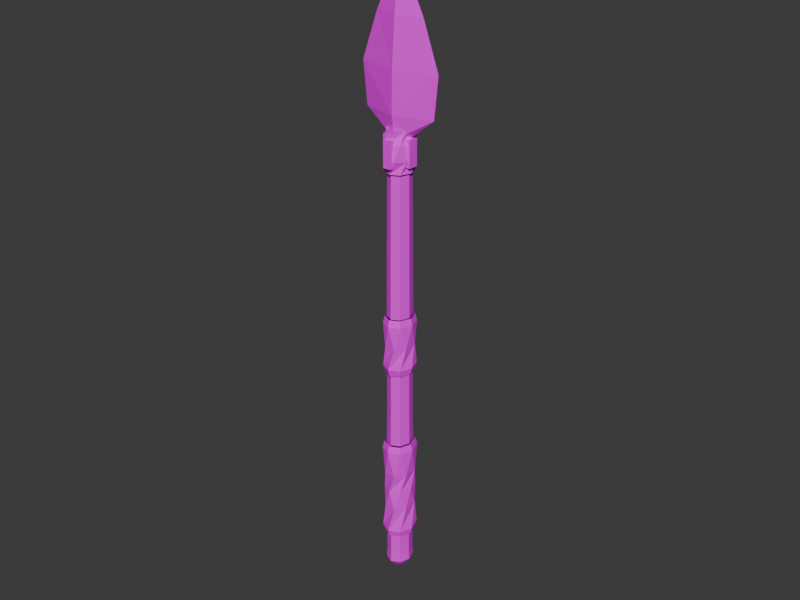 # Source: spear-2.blend  (saved by Blender 5.0.119; exported with 4.5.12 LTS)
import bpy
from mathutils import Matrix  # noqa: F401  (used for matrix-valued properties, if any)

bpy.ops.wm.read_factory_settings(use_empty=True)
scene = bpy.context.scene
scene.name = 'Scene'

# ---- collections
col_collection = bpy.data.collections.new('Collection'); scene.collection.children.link(col_collection)

# ---- images (referenced by path relative to the original .blend; pixels are not part of the script)
import os
ASSET_DIR = os.environ.get("B2B_ASSET_DIR", "")  # directory of the original .blend (textures are referenced by path, not embedded)
HERE = os.path.dirname(os.path.abspath(__file__))  # packed textures are extracted next to this script under _unpacked/

def load_image(name, relpath, width, height, colorspace="sRGB"):
    """Load a texture the original file referenced (path relative to the .blend, or extracted next to this script)."""
    p = next((c for c in (os.path.join(HERE, relpath), os.path.join(ASSET_DIR, relpath)) if relpath and os.path.exists(c)), "")
    if p:
        img = bpy.data.images.load(p, check_existing=True)
        img.name = name
    else:  # same state as the original file: an image datablock whose file is absent (Cycles renders it pink)
        img = bpy.data.images.new(name, width, height)
        img.source = "FILE"
        img.filepath = "//" + (relpath or name)
    img.colorspace_settings.name = colorspace
    return img
img_palette_png = load_image('palette.png', 'palette.png', 1024, 1024, 'sRGB')

# ---- materials (node trees are filled in below, after node groups)
mat_gamepalette = bpy.data.materials.new('GamePalette')

# ---- material node trees
mat_gamepalette.use_nodes = True; mat_gamepalette.node_tree.nodes.clear()
_N = mat_gamepalette.node_tree.nodes; _L = mat_gamepalette.node_tree.links
n0 = _N.new('ShaderNodeOutputMaterial'); n0.name = 'Material Output'; n0.location = (400, 0)
n1 = _N.new('ShaderNodeBsdfPrincipled'); n1.name = 'Principled BSDF'; n1.location = (100, 0)
n1.inputs[2].default_value = 0.7
n2 = _N.new('ShaderNodeTexImage'); n2.name = 'Image Texture'; n2.location = (-250, 0)
n2.image = img_palette_png
n2.interpolation = 'Closest'
_L.new(n2.outputs[0], n1.inputs[0])
_L.new(n1.outputs[0], n0.inputs[0])
n0.is_active_output = True

# ---- world
world_world = bpy.data.worlds.new('World'); scene.world = world_world
world_world.use_nodes = True; world_world.node_tree.nodes.clear()
_N = world_world.node_tree.nodes; _L = world_world.node_tree.links
n0 = _N.new('ShaderNodeOutputWorld'); n0.name = 'World Output'; n0.location = (200, 100)
n1 = _N.new('ShaderNodeBackground'); n1.name = 'Background'; n1.location = (-200, 100)
n1.inputs[0].default_value = (0.05088, 0.05088, 0.05088, 1.0)
_L.new(n1.outputs[0], n0.inputs[0])
n0.is_active_output = True
world_world.color = (0.05088, 0.05088, 0.05088)
world_world.sun_shadow_jitter_overblur = 0.0

# ---- meshes
me_handlemesh_001 = bpy.data.meshes.new('HandleMesh.001')
me_handlemesh_001.from_pydata([(0.1427, 0.0, -0.55), (0.1009, 0.1195, -0.55), (8.736e-18, 0.1689, -0.55), (-0.1009, 0.1195, -0.55), (-0.1427, 2.069e-17, -0.55), (-0.1009, -0.1195, -0.55), (-2.621e-17, -0.1689, -0.55), (0.1009, -0.1195, -0.55), (0.1591, 0.0, -0.48), (0.1125, 0.1332, -0.48), (9.744e-18, 0.1884, -0.48), (-0.1125, 0.1332, -0.48), (-0.1591, 2.308e-17, -0.48), (-0.1125, -0.1332, -0.48), (-2.923e-17, -0.1884, -0.48), (0.1125, -0.1332, -0.48), (0.1369, 0.06714, -0.2), (0.0567, 0.1621, -0.2), (-0.0567, 0.1621, -0.2), (-0.1369, 0.06714, -0.2), (-0.1369, -0.06714, -0.2), (-0.0567, -0.1621, -0.2), (0.0567, -0.1621, -0.2), (0.1369, -0.06714, -0.2), (0.1427, 0.0, 0.0), (0.1009, 0.1195, 0.0), (8.736e-18, 0.1689, 0.0), (-0.1009, 0.1195, 0.0), (-0.1427, 2.069e-17, 0.0), (-0.1009, -0.1195, 0.0), (-2.621e-17, -0.1689, 0.0), (0.1009, -0.1195, 0.0), (0.1369, 0.06714, 0.2), (0.0567, 0.1621, 0.2), (-0.0567, 0.1621, 0.2), (-0.1369, 0.06714, 0.2), (-0.1369, -0.06714, 0.2), (-0.0567, -0.1621, 0.2), (0.0567, -0.1621, 0.2), (0.1369, -0.06714, 0.2), (0.1591, 0.0, 0.48), (0.1125, 0.1332, 0.48), (9.744e-18, 0.1884, 0.48), (-0.1125, 0.1332, 0.48), (-0.1591, 2.308e-17, 0.48), (-0.1125, -0.1332, 0.48), (-2.923e-17, -0.1884, 0.48), (0.1125, -0.1332, 0.48), (0.1427, 0.0, 0.55), (0.1009, 0.1195, 0.55), (8.736e-18, 0.1689, 0.55), (-0.1009, 0.1195, 0.55), (-0.1427, 2.069e-17, 0.55), (-0.1009, -0.1195, 0.55), (-2.621e-17, -0.1689, 0.55), (0.1009, -0.1195, 0.55)], [], [(0, 1, 9, 8), (1, 2, 10, 9), (2, 3, 11, 10), (3, 4, 12, 11), (4, 5, 13, 12), (5, 6, 14, 13), (6, 7, 15, 14), (7, 0, 8, 15), (8, 9, 17, 16), (9, 10, 18, 17), (10, 11, 19, 18), (11, 12, 20, 19), (12, 13, 21, 20), (13, 14, 22, 21), (14, 15, 23, 22), (15, 8, 16, 23), (16, 17, 25, 24), (17, 18, 26, 25), (18, 19, 27, 26), (19, 20, 28, 27), (20, 21, 29, 28), (21, 22, 30, 29), (22, 23, 31, 30), (23, 16, 24, 31), (24, 25, 33, 32), (25, 26, 34, 33), (26, 27, 35, 34), (27, 28, 36, 35), (28, 29, 37, 36), (29, 30, 38, 37), (30, 31, 39, 38), (31, 24, 32, 39), (32, 33, 41, 40), (33, 34, 42, 41), (34, 35, 43, 42), (35, 36, 44, 43), (36, 37, 45, 44), (37, 38, 46, 45), (38, 39, 47, 46), (39, 32, 40, 47), (40, 41, 49, 48), (41, 42, 50, 49), (42, 43, 51, 50), (43, 44, 52, 51), (44, 45, 53, 52), (45, 46, 54, 53), (46, 47, 55, 54), (47, 40, 48, 55)])
_uv = me_handlemesh_001.uv_layers.new(name='UVMap')
_uv.uv.foreach_set('vector', [0.4375, 0.5625, 0.4375, 0.5625, 0.4375, 0.5625, 0.4375, 0.5625, 0.4375, 0.5625, 0.4375, 0.5625, 0.4375, 0.5625, 0.4375, 0.5625, 0.4375, 0.5625, 0.4375, 0.5625, 0.4375, 0.5625, 0.4375, 0.5625, 0.4375, 0.5625, 0.4375, 0.5625, 0.4375, 0.5625, 0.4375, 0.5625, 0.4375, 0.5625, 0.4375, 0.5625, 0.4375, 0.5625, 0.4375, 0.5625, 0.4375, 0.5625, 0.4375, 0.5625, 0.4375, 0.5625, 0.4375, 0.5625, 0.4375, 0.5625, 0.4375, 0.5625, 0.4375, 0.5625, 0.4375, 0.5625, 0.4375, 0.5625, 0.4375, 0.5625, 0.4375, 0.5625, 0.4375, 0.5625, 0.5625, 0.5625, 0.5625, 0.5625, 0.5625, 0.5625, 0.5625, 0.5625, 0.5625, 0.5625, 0.5625, 0.5625, 0.5625, 0.5625, 0.5625, 0.5625, 0.5625, 0.5625, 0.5625, 0.5625, 0.5625, 0.5625, 0.5625, 0.5625, 0.5625, 0.5625, 0.5625, 0.5625, 0.5625, 0.5625, 0.5625, 0.5625, 0.5625, 0.5625, 0.5625, 0.5625, 0.5625, 0.5625, 0.5625, 0.5625, 0.5625, 0.5625, 0.5625, 0.5625, 0.5625, 0.5625, 0.5625, 0.5625, 0.5625, 0.5625, 0.5625, 0.5625, 0.5625, 0.5625, 0.5625, 0.5625, 0.5625, 0.5625, 0.5625, 0.5625, 0.5625, 0.5625, 0.5625, 0.5625, 0.5625, 0.5625, 0.5625, 0.5625, 0.5625, 0.5625, 0.5625, 0.5625, 0.5625, 0.5625, 0.5625, 0.5625, 0.5625, 0.5625, 0.5625, 0.5625, 0.5625, 0.5625, 0.5625, 0.5625, 0.5625, 0.5625, 0.5625, 0.5625, 0.5625, 0.5625, 0.5625, 0.5625, 0.5625, 0.5625, 0.5625, 0.5625, 0.5625, 0.5625, 0.5625, 0.5625, 0.5625, 0.5625, 0.5625, 0.5625, 0.5625, 0.5625, 0.5625, 0.5625, 0.5625, 0.5625, 0.5625, 0.5625, 0.5625, 0.5625, 0.5625, 0.5625, 0.5625, 0.5625, 0.5625, 0.5625, 0.5625, 0.5625, 0.5625, 0.5625, 0.5625, 0.5625, 0.5625, 0.5625, 0.5625, 0.5625, 0.5625, 0.5625, 0.5625, 0.5625, 0.5625, 0.5625, 0.5625, 0.5625, 0.5625, 0.5625, 0.5625, 0.5625, 0.5625, 0.5625, 0.5625, 0.5625, 0.5625, 0.5625, 0.5625, 0.5625, 0.5625, 0.5625, 0.5625, 0.5625, 0.5625, 0.5625, 0.5625, 0.5625, 0.5625, 0.5625, 0.5625, 0.5625, 0.5625, 0.5625, 0.5625, 0.5625, 0.5625, 0.5625, 0.5625, 0.5625, 0.5625, 0.5625, 0.5625, 0.5625, 0.5625, 0.5625, 0.5625, 0.5625, 0.5625, 0.5625, 0.5625, 0.5625, 0.5625, 0.5625, 0.5625, 0.5625, 0.5625, 0.5625, 0.5625, 0.5625, 0.5625, 0.5625, 0.5625, 0.5625, 0.5625, 0.5625, 0.5625, 0.5625, 0.5625, 0.5625, 0.5625, 0.5625, 0.5625, 0.5625, 0.5625, 0.5625, 0.5625, 0.5625, 0.5625, 0.5625, 0.5625, 0.5625, 0.5625, 0.5625, 0.5625, 0.5625, 0.5625, 0.5625, 0.5625, 0.5625, 0.5625, 0.5625, 0.5625, 0.5625, 0.5625, 0.5625, 0.5625, 0.5625, 0.5625, 0.5625, 0.5625, 0.5625, 0.5625, 0.5625, 0.5625, 0.5625, 0.5625, 0.5625, 0.5625, 0.5625, 0.5625, 0.5625, 0.5625, 0.5625, 0.5625, 0.5625, 0.5625, 0.5625, 0.5625, 0.5625, 0.5625, 0.5625, 0.5625, 0.5625, 0.5625, 0.5625, 0.4375, 0.5625, 0.4375, 0.5625, 0.4375, 0.5625, 0.4375, 0.5625, 0.4375, 0.5625, 0.4375, 0.5625, 0.4375, 0.5625, 0.4375, 0.5625, 0.4375, 0.5625, 0.4375, 0.5625, 0.4375, 0.5625, 0.4375, 0.5625, 0.4375, 0.5625, 0.4375, 0.5625, 0.4375, 0.5625, 0.4375, 0.5625, 0.4375, 0.5625, 0.4375, 0.5625, 0.4375, 0.5625, 0.4375, 0.5625, 0.4375, 0.5625, 0.4375, 0.5625, 0.4375, 0.5625, 0.4375, 0.5625, 0.4375, 0.5625, 0.4375, 0.5625, 0.4375, 0.5625, 0.4375, 0.5625, 0.4375, 0.5625, 0.4375, 0.5625, 0.4375, 0.5625, 0.4375, 0.5625])
me_handlemesh_001.materials.append(mat_gamepalette)
me_handlemesh_001.update()
me_pommelmesh = bpy.data.meshes.new('PommelMesh')
me_pommelmesh.from_pydata([(0.0, 0.0, -1.05), (0.06859, 0.0, -0.98), (0.0485, 0.05744, -0.98), (4.2e-18, 0.08123, -0.98), (-0.0485, 0.05744, -0.98), (-0.06859, 9.947e-18, -0.98), (-0.0485, -0.05744, -0.98), (-1.26e-17, -0.08123, -0.98), (0.0485, -0.05744, -0.98), (0.1262, 0.0, -0.9), (0.08924, 0.1057, -0.9), (7.728e-18, 0.1495, -0.9), (-0.08924, 0.1057, -0.9), (-0.1262, 1.83e-17, -0.9), (-0.08924, -0.1057, -0.9), (-2.318e-17, -0.1495, -0.9), (0.08924, -0.1057, -0.9), (0.1207, 0.0, -0.8), (0.08536, 0.1011, -0.8), (7.392e-18, 0.143, -0.8), (-0.08536, 0.1011, -0.8), (-0.1207, 1.751e-17, -0.8), (-0.08536, -0.1011, -0.8), (-2.218e-17, -0.143, -0.8), (0.08536, -0.1011, -0.8), (0.1207, 0.0, -0.55), (0.08536, 0.1011, -0.55), (7.392e-18, 0.143, -0.55), (-0.08536, 0.1011, -0.55), (-0.1207, 1.751e-17, -0.55), (-0.08536, -0.1011, -0.55), (-2.218e-17, -0.143, -0.55), (0.08536, -0.1011, -0.55)], [], [(0, 2, 1), (0, 3, 2), (0, 4, 3), (0, 5, 4), (0, 6, 5), (0, 7, 6), (0, 8, 7), (0, 1, 8), (1, 2, 10, 9), (2, 3, 11, 10), (3, 4, 12, 11), (4, 5, 13, 12), (5, 6, 14, 13), (6, 7, 15, 14), (7, 8, 16, 15), (8, 1, 9, 16), (9, 10, 18, 17), (10, 11, 19, 18), (11, 12, 20, 19), (12, 13, 21, 20), (13, 14, 22, 21), (14, 15, 23, 22), (15, 16, 24, 23), (16, 9, 17, 24), (17, 18, 26, 25), (18, 19, 27, 26), (19, 20, 28, 27), (20, 21, 29, 28), (21, 22, 30, 29), (22, 23, 31, 30), (23, 24, 32, 31), (24, 17, 25, 32)])
_uv = me_pommelmesh.uv_layers.new(name='UVMap')
_uv.uv.foreach_set('vector', [0.3125, 0.6875, 0.3125, 0.6875, 0.3125, 0.6875, 0.3125, 0.6875, 0.3125, 0.6875, 0.3125, 0.6875, 0.3125, 0.6875, 0.3125, 0.6875, 0.3125, 0.6875, 0.3125, 0.6875, 0.3125, 0.6875, 0.3125, 0.6875, 0.3125, 0.6875, 0.3125, 0.6875, 0.3125, 0.6875, 0.3125, 0.6875, 0.3125, 0.6875, 0.3125, 0.6875, 0.3125, 0.6875, 0.3125, 0.6875, 0.3125, 0.6875, 0.3125, 0.6875, 0.3125, 0.6875, 0.3125, 0.6875, 0.3125, 0.6875, 0.3125, 0.6875, 0.3125, 0.6875, 0.3125, 0.6875, 0.3125, 0.6875, 0.3125, 0.6875, 0.3125, 0.6875, 0.3125, 0.6875, 0.3125, 0.6875, 0.3125, 0.6875, 0.3125, 0.6875, 0.3125, 0.6875, 0.3125, 0.6875, 0.3125, 0.6875, 0.3125, 0.6875, 0.3125, 0.6875, 0.3125, 0.6875, 0.3125, 0.6875, 0.3125, 0.6875, 0.3125, 0.6875, 0.3125, 0.6875, 0.3125, 0.6875, 0.3125, 0.6875, 0.3125, 0.6875, 0.3125, 0.6875, 0.3125, 0.6875, 0.3125, 0.6875, 0.3125, 0.6875, 0.3125, 0.6875, 0.3125, 0.6875, 0.3125, 0.6875, 0.3125, 0.6875, 0.5625, 0.5625, 0.5625, 0.5625, 0.5625, 0.5625, 0.5625, 0.5625, 0.5625, 0.5625, 0.5625, 0.5625, 0.5625, 0.5625, 0.5625, 0.5625, 0.5625, 0.5625, 0.5625, 0.5625, 0.5625, 0.5625, 0.5625, 0.5625, 0.5625, 0.5625, 0.5625, 0.5625, 0.5625, 0.5625, 0.5625, 0.5625, 0.5625, 0.5625, 0.5625, 0.5625, 0.5625, 0.5625, 0.5625, 0.5625, 0.5625, 0.5625, 0.5625, 0.5625, 0.5625, 0.5625, 0.5625, 0.5625, 0.5625, 0.5625, 0.5625, 0.5625, 0.5625, 0.5625, 0.5625, 0.5625, 0.5625, 0.5625, 0.5625, 0.5625, 0.5625, 0.5625, 0.5625, 0.5625, 0.3125, 0.6875, 0.3125, 0.6875, 0.3125, 0.6875, 0.3125, 0.6875, 0.3125, 0.6875, 0.3125, 0.6875, 0.3125, 0.6875, 0.3125, 0.6875, 0.3125, 0.6875, 0.3125, 0.6875, 0.3125, 0.6875, 0.3125, 0.6875, 0.3125, 0.6875, 0.3125, 0.6875, 0.3125, 0.6875, 0.3125, 0.6875, 0.3125, 0.6875, 0.3125, 0.6875, 0.3125, 0.6875, 0.3125, 0.6875, 0.3125, 0.6875, 0.3125, 0.6875, 0.3125, 0.6875, 0.3125, 0.6875, 0.3125, 0.6875, 0.3125, 0.6875, 0.3125, 0.6875, 0.3125, 0.6875, 0.3125, 0.6875, 0.3125, 0.6875, 0.3125, 0.6875, 0.3125, 0.6875])
me_pommelmesh.materials.append(mat_gamepalette)
me_pommelmesh.update()
me_uppergripmesh_001 = bpy.data.meshes.new('UpperGripMesh.001')
me_uppergripmesh_001.from_pydata([(0.1317, 0.0, 1.35), (0.09312, 0.1103, 1.35), (8.064e-18, 0.156, 1.35), (-0.09312, 0.1103, 1.35), (-0.1317, 1.91e-17, 1.35), (-0.09312, -0.1103, 1.35), (-2.419e-17, -0.156, 1.35), (0.09312, -0.1103, 1.35), (0.1482, 0.0, 1.42), (0.1048, 0.1241, 1.42), (9.072e-18, 0.1754, 1.42), (-0.1048, 0.1241, 1.42), (-0.1482, 2.149e-17, 1.42), (-0.1048, -0.1241, 1.42), (-2.722e-17, -0.1754, 1.42), (0.1048, -0.1241, 1.42), (0.1293, 0.06341, 1.65), (0.05355, 0.1531, 1.65), (-0.05355, 0.1531, 1.65), (-0.1293, 0.06341, 1.65), (-0.1293, -0.06341, 1.65), (-0.05355, -0.1531, 1.65), (0.05355, -0.1531, 1.65), (0.1293, -0.06341, 1.65), (0.1482, 0.0, 1.88), (0.1048, 0.1241, 1.88), (9.072e-18, 0.1754, 1.88), (-0.1048, 0.1241, 1.88), (-0.1482, 2.149e-17, 1.88), (-0.1048, -0.1241, 1.88), (-2.722e-17, -0.1754, 1.88), (0.1048, -0.1241, 1.88), (0.1317, 0.0, 1.95), (0.09312, 0.1103, 1.95), (8.064e-18, 0.156, 1.95), (-0.09312, 0.1103, 1.95), (-0.1317, 1.91e-17, 1.95), (-0.09312, -0.1103, 1.95), (-2.419e-17, -0.156, 1.95), (0.09312, -0.1103, 1.95)], [], [(0, 1, 9, 8), (1, 2, 10, 9), (2, 3, 11, 10), (3, 4, 12, 11), (4, 5, 13, 12), (5, 6, 14, 13), (6, 7, 15, 14), (7, 0, 8, 15), (8, 9, 17, 16), (9, 10, 18, 17), (10, 11, 19, 18), (11, 12, 20, 19), (12, 13, 21, 20), (13, 14, 22, 21), (14, 15, 23, 22), (15, 8, 16, 23), (16, 17, 25, 24), (17, 18, 26, 25), (18, 19, 27, 26), (19, 20, 28, 27), (20, 21, 29, 28), (21, 22, 30, 29), (22, 23, 31, 30), (23, 16, 24, 31), (24, 25, 33, 32), (25, 26, 34, 33), (26, 27, 35, 34), (27, 28, 36, 35), (28, 29, 37, 36), (29, 30, 38, 37), (30, 31, 39, 38), (31, 24, 32, 39)])
_uv = me_uppergripmesh_001.uv_layers.new(name='UVMap')
_uv.uv.foreach_set('vector', [0.4375, 0.5625, 0.4375, 0.5625, 0.4375, 0.5625, 0.4375, 0.5625, 0.4375, 0.5625, 0.4375, 0.5625, 0.4375, 0.5625, 0.4375, 0.5625, 0.4375, 0.5625, 0.4375, 0.5625, 0.4375, 0.5625, 0.4375, 0.5625, 0.4375, 0.5625, 0.4375, 0.5625, 0.4375, 0.5625, 0.4375, 0.5625, 0.4375, 0.5625, 0.4375, 0.5625, 0.4375, 0.5625, 0.4375, 0.5625, 0.4375, 0.5625, 0.4375, 0.5625, 0.4375, 0.5625, 0.4375, 0.5625, 0.4375, 0.5625, 0.4375, 0.5625, 0.4375, 0.5625, 0.4375, 0.5625, 0.4375, 0.5625, 0.4375, 0.5625, 0.4375, 0.5625, 0.4375, 0.5625, 0.5625, 0.5625, 0.5625, 0.5625, 0.5625, 0.5625, 0.5625, 0.5625, 0.5625, 0.5625, 0.5625, 0.5625, 0.5625, 0.5625, 0.5625, 0.5625, 0.5625, 0.5625, 0.5625, 0.5625, 0.5625, 0.5625, 0.5625, 0.5625, 0.5625, 0.5625, 0.5625, 0.5625, 0.5625, 0.5625, 0.5625, 0.5625, 0.5625, 0.5625, 0.5625, 0.5625, 0.5625, 0.5625, 0.5625, 0.5625, 0.5625, 0.5625, 0.5625, 0.5625, 0.5625, 0.5625, 0.5625, 0.5625, 0.5625, 0.5625, 0.5625, 0.5625, 0.5625, 0.5625, 0.5625, 0.5625, 0.5625, 0.5625, 0.5625, 0.5625, 0.5625, 0.5625, 0.5625, 0.5625, 0.5625, 0.5625, 0.5625, 0.5625, 0.5625, 0.5625, 0.5625, 0.5625, 0.5625, 0.5625, 0.5625, 0.5625, 0.5625, 0.5625, 0.5625, 0.5625, 0.5625, 0.5625, 0.5625, 0.5625, 0.5625, 0.5625, 0.5625, 0.5625, 0.5625, 0.5625, 0.5625, 0.5625, 0.5625, 0.5625, 0.5625, 0.5625, 0.5625, 0.5625, 0.5625, 0.5625, 0.5625, 0.5625, 0.5625, 0.5625, 0.5625, 0.5625, 0.5625, 0.5625, 0.5625, 0.5625, 0.5625, 0.5625, 0.5625, 0.5625, 0.5625, 0.5625, 0.5625, 0.5625, 0.5625, 0.5625, 0.5625, 0.5625, 0.5625, 0.5625, 0.5625, 0.5625, 0.5625, 0.5625, 0.4375, 0.5625, 0.4375, 0.5625, 0.4375, 0.5625, 0.4375, 0.5625, 0.4375, 0.5625, 0.4375, 0.5625, 0.4375, 0.5625, 0.4375, 0.5625, 0.4375, 0.5625, 0.4375, 0.5625, 0.4375, 0.5625, 0.4375, 0.5625, 0.4375, 0.5625, 0.4375, 0.5625, 0.4375, 0.5625, 0.4375, 0.5625, 0.4375, 0.5625, 0.4375, 0.5625, 0.4375, 0.5625, 0.4375, 0.5625, 0.4375, 0.5625, 0.4375, 0.5625, 0.4375, 0.5625, 0.4375, 0.5625, 0.4375, 0.5625, 0.4375, 0.5625, 0.4375, 0.5625, 0.4375, 0.5625, 0.4375, 0.5625, 0.4375, 0.5625, 0.4375, 0.5625, 0.4375, 0.5625])
me_uppergripmesh_001.materials.append(mat_gamepalette)
me_uppergripmesh_001.update()
me_shaftmesh_001 = bpy.data.meshes.new('ShaftMesh.001')
me_shaftmesh_001.from_pydata([(0.1207, 0.0, 0.55), (0.08536, 0.1011, 0.55), (7.392e-18, 0.143, 0.55), (-0.08536, 0.1011, 0.55), (-0.1207, 1.751e-17, 0.55), (-0.08536, -0.1011, 0.55), (-2.218e-17, -0.143, 0.55), (0.08536, -0.1011, 0.55), (0.1152, 0.0, 0.95), (0.08148, 0.09649, 0.95), (7.056e-18, 0.1365, 0.95), (-0.08148, 0.09649, 0.95), (-0.1152, 1.671e-17, 0.95), (-0.08148, -0.09649, 0.95), (-2.117e-17, -0.1365, 0.95), (0.08148, -0.09649, 0.95), (0.1152, 0.0, 1.35), (0.08148, 0.09649, 1.35), (7.056e-18, 0.1365, 1.35), (-0.08148, 0.09649, 1.35), (-0.1152, 1.671e-17, 1.35), (-0.08148, -0.09649, 1.35), (-2.117e-17, -0.1365, 1.35), (0.08148, -0.09649, 1.35), (0.1152, 0.0, 1.95), (0.08148, 0.09649, 1.95), (7.056e-18, 0.1365, 1.95), (-0.08148, 0.09649, 1.95), (-0.1152, 1.671e-17, 1.95), (-0.08148, -0.09649, 1.95), (-2.117e-17, -0.1365, 1.95), (0.08148, -0.09649, 1.95), (0.1097, 0.0, 2.7), (0.0776, 0.0919, 2.7), (6.72e-18, 0.13, 2.7), (-0.0776, 0.0919, 2.7), (-0.1097, 1.592e-17, 2.7), (-0.0776, -0.0919, 2.7), (-2.016e-17, -0.13, 2.7), (0.0776, -0.0919, 2.7), (0.1043, 0.0, 3.4), (0.07372, 0.0873, 3.4), (6.384e-18, 0.1235, 3.4), (-0.07372, 0.0873, 3.4), (-0.1043, 1.512e-17, 3.4), (-0.07372, -0.0873, 3.4), (-1.915e-17, -0.1235, 3.4), (0.07372, -0.0873, 3.4), (0.08779, 0.0, 3.65), (0.06208, 0.07352, 3.65), (5.376e-18, 0.104, 3.65), (-0.06208, 0.07352, 3.65), (-0.08779, 1.273e-17, 3.65), (-0.06208, -0.07352, 3.65), (-1.613e-17, -0.104, 3.65), (0.06208, -0.07352, 3.65)], [], [(0, 1, 9, 8), (1, 2, 10, 9), (2, 3, 11, 10), (3, 4, 12, 11), (4, 5, 13, 12), (5, 6, 14, 13), (6, 7, 15, 14), (7, 0, 8, 15), (8, 9, 17, 16), (9, 10, 18, 17), (10, 11, 19, 18), (11, 12, 20, 19), (12, 13, 21, 20), (13, 14, 22, 21), (14, 15, 23, 22), (15, 8, 16, 23), (24, 25, 33, 32), (25, 26, 34, 33), (26, 27, 35, 34), (27, 28, 36, 35), (28, 29, 37, 36), (29, 30, 38, 37), (30, 31, 39, 38), (31, 24, 32, 39), (32, 33, 41, 40), (33, 34, 42, 41), (34, 35, 43, 42), (35, 36, 44, 43), (36, 37, 45, 44), (37, 38, 46, 45), (38, 39, 47, 46), (39, 32, 40, 47), (40, 41, 49, 48), (41, 42, 50, 49), (42, 43, 51, 50), (43, 44, 52, 51), (44, 45, 53, 52), (45, 46, 54, 53), (46, 47, 55, 54), (47, 40, 48, 55)])
_uv = me_shaftmesh_001.uv_layers.new(name='UVMap')
_uv.uv.foreach_set('vector', [0.3125, 0.6875, 0.3125, 0.6875, 0.3125, 0.6875, 0.3125, 0.6875, 0.3125, 0.6875, 0.3125, 0.6875, 0.3125, 0.6875, 0.3125, 0.6875, 0.3125, 0.6875, 0.3125, 0.6875, 0.3125, 0.6875, 0.3125, 0.6875, 0.3125, 0.6875, 0.3125, 0.6875, 0.3125, 0.6875, 0.3125, 0.6875, 0.3125, 0.6875, 0.3125, 0.6875, 0.3125, 0.6875, 0.3125, 0.6875, 0.3125, 0.6875, 0.3125, 0.6875, 0.3125, 0.6875, 0.3125, 0.6875, 0.3125, 0.6875, 0.3125, 0.6875, 0.3125, 0.6875, 0.3125, 0.6875, 0.3125, 0.6875, 0.3125, 0.6875, 0.3125, 0.6875, 0.3125, 0.6875, 0.3125, 0.6875, 0.3125, 0.6875, 0.3125, 0.6875, 0.3125, 0.6875, 0.3125, 0.6875, 0.3125, 0.6875, 0.3125, 0.6875, 0.3125, 0.6875, 0.3125, 0.6875, 0.3125, 0.6875, 0.3125, 0.6875, 0.3125, 0.6875, 0.3125, 0.6875, 0.3125, 0.6875, 0.3125, 0.6875, 0.3125, 0.6875, 0.3125, 0.6875, 0.3125, 0.6875, 0.3125, 0.6875, 0.3125, 0.6875, 0.3125, 0.6875, 0.3125, 0.6875, 0.3125, 0.6875, 0.3125, 0.6875, 0.3125, 0.6875, 0.3125, 0.6875, 0.3125, 0.6875, 0.3125, 0.6875, 0.3125, 0.6875, 0.3125, 0.6875, 0.3125, 0.6875, 0.3125, 0.6875, 0.3125, 0.6875, 0.3125, 0.6875, 0.3125, 0.6875, 0.3125, 0.6875, 0.3125, 0.6875, 0.3125, 0.6875, 0.3125, 0.6875, 0.3125, 0.6875, 0.3125, 0.6875, 0.3125, 0.6875, 0.3125, 0.6875, 0.3125, 0.6875, 0.3125, 0.6875, 0.3125, 0.6875, 0.3125, 0.6875, 0.3125, 0.6875, 0.3125, 0.6875, 0.3125, 0.6875, 0.3125, 0.6875, 0.3125, 0.6875, 0.3125, 0.6875, 0.3125, 0.6875, 0.3125, 0.6875, 0.3125, 0.6875, 0.3125, 0.6875, 0.3125, 0.6875, 0.3125, 0.6875, 0.3125, 0.6875, 0.3125, 0.6875, 0.3125, 0.6875, 0.3125, 0.6875, 0.3125, 0.6875, 0.3125, 0.6875, 0.3125, 0.6875, 0.3125, 0.6875, 0.3125, 0.6875, 0.3125, 0.6875, 0.3125, 0.6875, 0.3125, 0.6875, 0.3125, 0.6875, 0.3125, 0.6875, 0.3125, 0.6875, 0.3125, 0.6875, 0.3125, 0.6875, 0.3125, 0.6875, 0.3125, 0.6875, 0.3125, 0.6875, 0.3125, 0.6875, 0.3125, 0.6875, 0.3125, 0.6875, 0.3125, 0.6875, 0.3125, 0.6875, 0.3125, 0.6875, 0.3125, 0.6875, 0.3125, 0.6875, 0.3125, 0.6875, 0.3125, 0.6875, 0.3125, 0.6875, 0.3125, 0.6875, 0.3125, 0.6875, 0.3125, 0.6875, 0.3125, 0.6875, 0.3125, 0.6875, 0.3125, 0.6875, 0.3125, 0.6875, 0.3125, 0.6875, 0.3125, 0.6875, 0.3125, 0.6875, 0.3125, 0.6875, 0.3125, 0.6875, 0.3125, 0.6875, 0.3125, 0.6875, 0.3125, 0.6875, 0.3125, 0.6875, 0.3125, 0.6875, 0.3125, 0.6875, 0.3125, 0.6875, 0.3125, 0.6875, 0.3125, 0.6875, 0.3125, 0.6875, 0.3125, 0.6875, 0.3125, 0.6875, 0.3125, 0.6875, 0.3125, 0.6875, 0.3125, 0.6875, 0.3125, 0.6875, 0.3125, 0.6875, 0.3125, 0.6875, 0.3125, 0.6875, 0.3125, 0.6875, 0.3125, 0.6875, 0.3125, 0.6875, 0.3125, 0.6875, 0.3125, 0.6875, 0.3125, 0.6875, 0.3125, 0.6875])
me_shaftmesh_001.materials.append(mat_gamepalette)
me_shaftmesh_001.update()
me_bindingmesh_001 = bpy.data.meshes.new('BindingMesh.001')
me_bindingmesh_001.from_pydata([(0.1262, 0.0, 3.38), (0.08924, 0.1057, 3.38), (7.728e-18, 0.1495, 3.38), (-0.08924, 0.1057, 3.38), (-0.1262, 1.83e-17, 3.38), (-0.08924, -0.1057, 3.38), (-2.318e-17, -0.1495, 3.38), (0.08924, -0.1057, 3.38), (0.1318, 0.06465, 3.5), (0.0546, 0.1561, 3.5), (-0.0546, 0.1561, 3.5), (-0.1318, 0.06465, 3.5), (-0.1318, -0.06465, 3.5), (-0.0546, -0.1561, 3.5), (0.0546, -0.1561, 3.5), (0.1318, -0.06465, 3.5), (0.1372, 0.0, 3.65), (0.097, 0.1149, 3.65), (8.4e-18, 0.1625, 3.65), (-0.097, 0.1149, 3.65), (-0.1372, 1.989e-17, 3.65), (-0.097, -0.1149, 3.65), (-2.52e-17, -0.1625, 3.65), (0.097, -0.1149, 3.65), (0.1115, 0.05471, 3.78), (0.0462, 0.1321, 3.78), (-0.0462, 0.1321, 3.78), (-0.1115, 0.05471, 3.78), (-0.1115, -0.05471, 3.78), (-0.0462, -0.1321, 3.78), (0.0462, -0.1321, 3.78), (0.1115, -0.05471, 3.78), (-0.1509, -0.04874, 3.44), (0.1509, -0.04874, 3.44), (0.1509, 0.04874, 3.44), (-0.1509, 0.04874, 3.44), (-0.1509, -0.04874, 3.7), (0.1509, -0.04874, 3.7), (0.1509, 0.04874, 3.7), (-0.1509, 0.04874, 3.7), (-0.04115, -0.1787, 3.44), (0.04115, -0.1787, 3.44), (0.04115, 0.1787, 3.44), (-0.04115, 0.1787, 3.44), (-0.04115, -0.1787, 3.7), (0.04115, -0.1787, 3.7), (0.04115, 0.1787, 3.7), (-0.04115, 0.1787, 3.7)], [], [(0, 1, 9, 8), (1, 2, 10, 9), (2, 3, 11, 10), (3, 4, 12, 11), (4, 5, 13, 12), (5, 6, 14, 13), (6, 7, 15, 14), (7, 0, 8, 15), (8, 9, 17, 16), (9, 10, 18, 17), (10, 11, 19, 18), (11, 12, 20, 19), (12, 13, 21, 20), (13, 14, 22, 21), (14, 15, 23, 22), (15, 8, 16, 23), (16, 17, 25, 24), (17, 18, 26, 25), (18, 19, 27, 26), (19, 20, 28, 27), (20, 21, 29, 28), (21, 22, 30, 29), (22, 23, 31, 30), (23, 16, 24, 31), (32, 33, 34, 35), (36, 39, 38, 37), (32, 36, 37, 33), (34, 38, 39, 35), (35, 39, 36, 32), (33, 37, 38, 34), (40, 41, 42, 43), (44, 47, 46, 45), (40, 44, 45, 41), (42, 46, 47, 43), (43, 47, 44, 40), (41, 45, 46, 42)])
_uv = me_bindingmesh_001.uv_layers.new(name='UVMap')
_uv.uv.foreach_set('vector', [0.0625, 0.5625, 0.0625, 0.5625, 0.0625, 0.5625, 0.0625, 0.5625, 0.0625, 0.5625, 0.0625, 0.5625, 0.0625, 0.5625, 0.0625, 0.5625, 0.0625, 0.5625, 0.0625, 0.5625, 0.0625, 0.5625, 0.0625, 0.5625, 0.0625, 0.5625, 0.0625, 0.5625, 0.0625, 0.5625, 0.0625, 0.5625, 0.0625, 0.5625, 0.0625, 0.5625, 0.0625, 0.5625, 0.0625, 0.5625, 0.0625, 0.5625, 0.0625, 0.5625, 0.0625, 0.5625, 0.0625, 0.5625, 0.0625, 0.5625, 0.0625, 0.5625, 0.0625, 0.5625, 0.0625, 0.5625, 0.0625, 0.5625, 0.0625, 0.5625, 0.0625, 0.5625, 0.0625, 0.5625, 0.0625, 0.5625, 0.0625, 0.5625, 0.0625, 0.5625, 0.0625, 0.5625, 0.0625, 0.5625, 0.0625, 0.5625, 0.0625, 0.5625, 0.0625, 0.5625, 0.0625, 0.5625, 0.0625, 0.5625, 0.0625, 0.5625, 0.0625, 0.5625, 0.0625, 0.5625, 0.0625, 0.5625, 0.0625, 0.5625, 0.0625, 0.5625, 0.0625, 0.5625, 0.0625, 0.5625, 0.0625, 0.5625, 0.0625, 0.5625, 0.0625, 0.5625, 0.0625, 0.5625, 0.0625, 0.5625, 0.0625, 0.5625, 0.0625, 0.5625, 0.0625, 0.5625, 0.0625, 0.5625, 0.0625, 0.5625, 0.0625, 0.5625, 0.0625, 0.5625, 0.0625, 0.5625, 0.0625, 0.5625, 0.0625, 0.5625, 0.0625, 0.5625, 0.0625, 0.5625, 0.0625, 0.5625, 0.0625, 0.5625, 0.0625, 0.5625, 0.0625, 0.5625, 0.0625, 0.5625, 0.0625, 0.5625, 0.0625, 0.5625, 0.0625, 0.5625, 0.0625, 0.5625, 0.0625, 0.5625, 0.0625, 0.5625, 0.0625, 0.5625, 0.0625, 0.5625, 0.0625, 0.5625, 0.0625, 0.5625, 0.0625, 0.5625, 0.0625, 0.5625, 0.0625, 0.5625, 0.0625, 0.5625, 0.0625, 0.5625, 0.0625, 0.5625, 0.0625, 0.5625, 0.0625, 0.5625, 0.0625, 0.5625, 0.0625, 0.5625, 0.0625, 0.5625, 0.0625, 0.5625, 0.0625, 0.5625, 0.0625, 0.5625, 0.4375, 0.5625, 0.4375, 0.5625, 0.4375, 0.5625, 0.4375, 0.5625, 0.4375, 0.5625, 0.4375, 0.5625, 0.4375, 0.5625, 0.4375, 0.5625, 0.4375, 0.5625, 0.4375, 0.5625, 0.4375, 0.5625, 0.4375, 0.5625, 0.4375, 0.5625, 0.4375, 0.5625, 0.4375, 0.5625, 0.4375, 0.5625, 0.4375, 0.5625, 0.4375, 0.5625, 0.4375, 0.5625, 0.4375, 0.5625, 0.4375, 0.5625, 0.4375, 0.5625, 0.4375, 0.5625, 0.4375, 0.5625, 0.4375, 0.5625, 0.4375, 0.5625, 0.4375, 0.5625, 0.4375, 0.5625, 0.4375, 0.5625, 0.4375, 0.5625, 0.4375, 0.5625, 0.4375, 0.5625, 0.4375, 0.5625, 0.4375, 0.5625, 0.4375, 0.5625, 0.4375, 0.5625, 0.4375, 0.5625, 0.4375, 0.5625, 0.4375, 0.5625, 0.4375, 0.5625, 0.4375, 0.5625, 0.4375, 0.5625, 0.4375, 0.5625, 0.4375, 0.5625, 0.4375, 0.5625, 0.4375, 0.5625, 0.4375, 0.5625, 0.4375, 0.5625])
me_bindingmesh_001.materials.append(mat_gamepalette)
me_bindingmesh_001.update()
me_flintblademesh_001 = bpy.data.meshes.new('FlintBladeMesh.001')
me_flintblademesh_001.from_pydata([(0.0, 0.07798, 3.68), (0.0, -0.07798, 3.68), (-0.09602, 0.0, 3.68), (0.09602, 0.0, 3.68), (0.0, 0.1105, 3.9), (0.0, -0.1105, 3.9), (-0.3704, 0.0, 3.9), (0.3704, 0.0, 3.9), (0.0, 0.104, 4.3), (0.0, -0.104, 4.3), (-0.4115, 0.0, 4.3), (0.4115, 0.0, 4.3), (0.0, 0.07148, 4.75), (0.0, -0.07148, 4.75), (-0.2469, 0.0, 4.75), (0.2469, 0.0, 4.75), (0.0, 0.0, 5.25)], [], [(0, 2, 6, 4), (0, 4, 7, 3), (4, 6, 10, 8), (4, 8, 11, 7), (8, 10, 14, 12), (8, 12, 15, 11), (12, 14, 16), (12, 16, 15), (1, 5, 6, 2), (1, 3, 7, 5), (5, 9, 10, 6), (5, 7, 11, 9), (9, 13, 14, 10), (9, 11, 15, 13), (13, 16, 14), (13, 15, 16)])
_uv = me_flintblademesh_001.uv_layers.new(name='UVMap')
_uv.uv.foreach_set('vector', [0.3125, 0.8125, 0.3125, 0.8125, 0.3125, 0.8125, 0.3125, 0.8125, 0.4375, 0.8125, 0.4375, 0.8125, 0.4375, 0.8125, 0.4375, 0.8125, 0.3125, 0.8125, 0.3125, 0.8125, 0.3125, 0.8125, 0.3125, 0.8125, 0.4375, 0.8125, 0.4375, 0.8125, 0.4375, 0.8125, 0.4375, 0.8125, 0.3125, 0.8125, 0.3125, 0.8125, 0.3125, 0.8125, 0.3125, 0.8125, 0.4375, 0.8125, 0.4375, 0.8125, 0.4375, 0.8125, 0.4375, 0.8125, 0.3125, 0.8125, 0.3125, 0.8125, 0.3125, 0.8125, 0.4375, 0.8125, 0.4375, 0.8125, 0.4375, 0.8125, 0.3125, 0.8125, 0.3125, 0.8125, 0.3125, 0.8125, 0.3125, 0.8125, 0.6875, 0.8125, 0.6875, 0.8125, 0.6875, 0.8125, 0.6875, 0.8125, 0.3125, 0.8125, 0.3125, 0.8125, 0.3125, 0.8125, 0.3125, 0.8125, 0.6875, 0.8125, 0.6875, 0.8125, 0.6875, 0.8125, 0.6875, 0.8125, 0.3125, 0.8125, 0.3125, 0.8125, 0.3125, 0.8125, 0.3125, 0.8125, 0.6875, 0.8125, 0.6875, 0.8125, 0.6875, 0.8125, 0.6875, 0.8125, 0.3125, 0.8125, 0.3125, 0.8125, 0.3125, 0.8125, 0.6875, 0.8125, 0.6875, 0.8125, 0.6875, 0.8125])
me_flintblademesh_001.materials.append(mat_gamepalette)
me_flintblademesh_001.update()

# ---- objects
ob_handle = bpy.data.objects.new('Handle', me_handlemesh_001)
ob_pommel = bpy.data.objects.new('Pommel', me_pommelmesh)
ob_grip_upper = bpy.data.objects.new('Grip_Upper', me_uppergripmesh_001)
ob_shaft = bpy.data.objects.new('Shaft', me_shaftmesh_001)
ob_binding = bpy.data.objects.new('Binding', me_bindingmesh_001)
ob_flint_blade = bpy.data.objects.new('Flint_Blade', me_flintblademesh_001)
ob_spear = bpy.data.objects.new('Spear', None)

# ---- transforms, parenting, visibility, modifiers, constraints
ob_handle.parent = ob_spear
ob_handle.location = (0.0, 0.0, 0.0)
ob_pommel.parent = ob_spear
ob_pommel.location = (0.0, 0.0, 0.0)
ob_grip_upper.parent = ob_spear
ob_grip_upper.location = (0.0, 0.0, 0.0)
ob_shaft.parent = ob_spear
ob_shaft.location = (0.0, 0.0, 0.0)
ob_binding.parent = ob_spear
ob_binding.location = (0.0, 0.0, 0.0)
ob_flint_blade.parent = ob_spear
ob_flint_blade.location = (0.0, 0.0, 0.0)
ob_spear.location = (0.0, 0.0, 0.0)

# ---- collection membership
col_collection.objects.link(ob_handle)
col_collection.objects.link(ob_pommel)
col_collection.objects.link(ob_grip_upper)
col_collection.objects.link(ob_shaft)
col_collection.objects.link(ob_binding)
col_collection.objects.link(ob_flint_blade)
col_collection.objects.link(ob_spear)

# ---- scene / render settings (as saved in the file)
scene.frame_start = 1; scene.frame_end = 250; scene.frame_set(1)
scene.render.engine = 'BLENDER_EEVEE_NEXT'
scene.render.resolution_x = 960
scene.render.resolution_y = 720
scene.render.bake_bias = 0.0
scene.render.bake_samples = 0
scene.cycles.sampling_pattern = 'TABULATED_SOBOL'
scene.eevee.use_volume_custom_range = False
bpy.context.view_layer.update()

# ---- added for rendering (the .blend has no active camera and no usable light): camera, sun
cam_auto = bpy.data.cameras.new('AutoCamera')
cam_auto.lens = 50.0
cam_auto.sensor_width = 36.0
cam_auto.clip_end = 1000.0
ob_auto_camera = bpy.data.objects.new('AutoCamera', cam_auto)
scene.collection.objects.link(ob_auto_camera)
ob_auto_camera.location = (5.88878, -7.06654, 6.81103)
ob_auto_camera.rotation_euler = (1.09748, -7.21219e-08, 0.694738)
scene.camera = ob_auto_camera
light_auto_sun = bpy.data.lights.new('AutoSun', 'SUN')
light_auto_sun.energy = 3.0
light_auto_sun.angle = 0.0523599
ob_auto_sun = bpy.data.objects.new('AutoSun', light_auto_sun)
scene.collection.objects.link(ob_auto_sun)
ob_auto_sun.rotation_euler = (0.872665, 0.174533, 0.523599)
bpy.context.view_layer.update()
